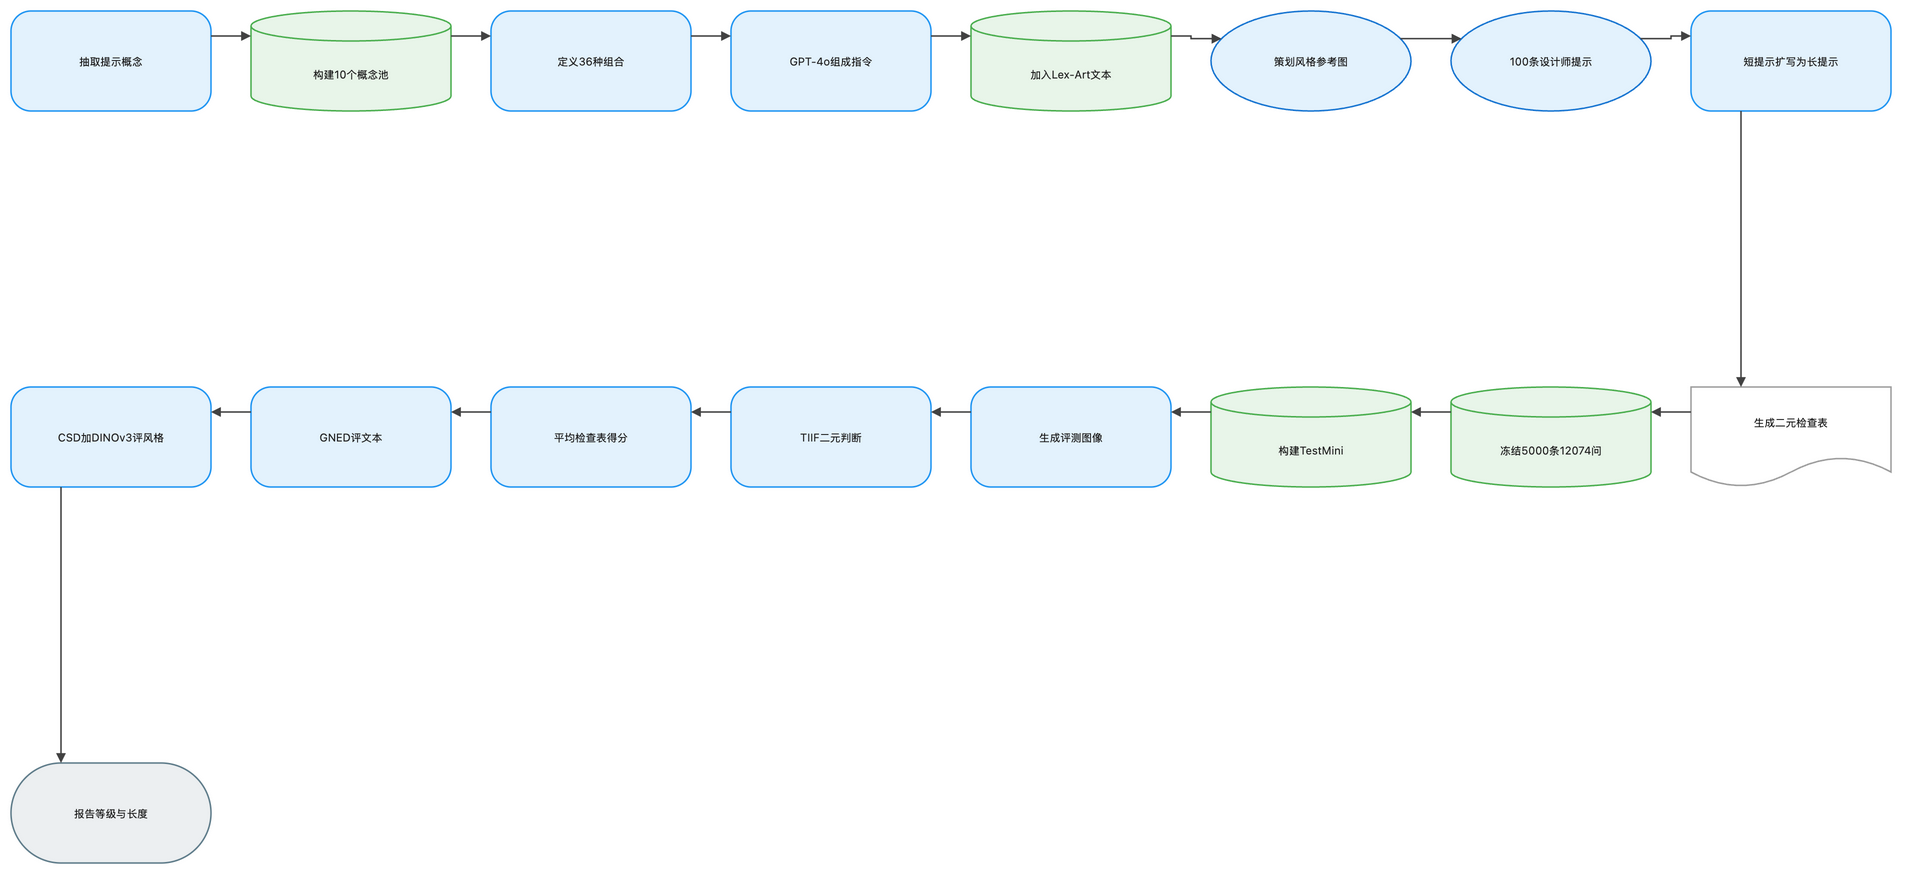

The diagram above was exported from draw.io. Its source (the exported page's mxGraphModel, read from the mxfile embedded in the PNG):
<mxGraphModel dx="1120" dy="720" grid="1" gridSize="8" guides="1" tooltips="1" connect="1" arrows="1" fold="1" page="1" pageScale="1" pageWidth="1888" pageHeight="928" math="1" background="#FFFFFF">
  <root>
    <mxCell id="0" />
    <mxCell id="1" parent="0" />
    <mxCell id="2" value="抽取提示概念" style="rounded=1;arcSize=20;html=1;whiteSpace=wrap;fillColor=#E3F2FD;strokeColor=#2196F3;strokeWidth=1.5;fontColor=#212121;fontSize=11;fontFamily=Inter, Roboto, system-ui, -apple-system, sans-serif;verticalAlign=middle;align=center" vertex="1" parent="1">
      <mxGeometry x="-72" y="-8" width="200" height="100" as="geometry" />
    </mxCell>
    <mxCell id="3" value="构建10个概念池" style="shape=cylinder3;boundedLbl=1;backgroundOutline=1;size=15;html=1;whiteSpace=wrap;fillColor=#E8F5E9;strokeColor=#4CAF50;strokeWidth=1.5;fontColor=#212121;fontSize=11;fontFamily=Inter, Roboto, system-ui, -apple-system, sans-serif;verticalAlign=middle;align=center" vertex="1" parent="1">
      <mxGeometry x="168" y="-8" width="200" height="100" as="geometry" />
    </mxCell>
    <mxCell id="4" value="定义36种组合" style="rounded=1;arcSize=20;html=1;whiteSpace=wrap;fillColor=#E3F2FD;strokeColor=#2196F3;strokeWidth=1.5;fontColor=#212121;fontSize=11;fontFamily=Inter, Roboto, system-ui, -apple-system, sans-serif;verticalAlign=middle;align=center" vertex="1" parent="1">
      <mxGeometry x="408" y="-8" width="200" height="100" as="geometry" />
    </mxCell>
    <mxCell id="5" value="GPT-4o组成指令" style="rounded=1;arcSize=20;html=1;whiteSpace=wrap;fillColor=#E3F2FD;strokeColor=#2196F3;strokeWidth=1.5;fontColor=#212121;fontSize=11;fontFamily=Inter, Roboto, system-ui, -apple-system, sans-serif;verticalAlign=middle;align=center" vertex="1" parent="1">
      <mxGeometry x="648" y="-8" width="200" height="100" as="geometry" />
    </mxCell>
    <mxCell id="6" value="加入Lex-Art文本" style="shape=cylinder3;boundedLbl=1;backgroundOutline=1;size=15;html=1;whiteSpace=wrap;fillColor=#E8F5E9;strokeColor=#4CAF50;strokeWidth=1.5;fontColor=#212121;fontSize=11;fontFamily=Inter, Roboto, system-ui, -apple-system, sans-serif;verticalAlign=middle;align=center" vertex="1" parent="1">
      <mxGeometry x="888" y="-8" width="200" height="100" as="geometry" />
    </mxCell>
    <mxCell id="7" value="策划风格参考图" style="ellipse;html=1;whiteSpace=wrap;fillColor=#E3F2FD;strokeColor=#1976D2;strokeWidth=1.5;fontColor=#212121;fontSize=11;fontFamily=Inter, Roboto, system-ui, -apple-system, sans-serif;verticalAlign=middle;align=center" vertex="1" parent="1">
      <mxGeometry x="1128" y="-8" width="200" height="100" as="geometry" />
    </mxCell>
    <mxCell id="8" value="100条设计师提示" style="ellipse;html=1;whiteSpace=wrap;fillColor=#E3F2FD;strokeColor=#1976D2;strokeWidth=1.5;fontColor=#212121;fontSize=11;fontFamily=Inter, Roboto, system-ui, -apple-system, sans-serif;verticalAlign=middle;align=center" vertex="1" parent="1">
      <mxGeometry x="1368" y="-8" width="200" height="100" as="geometry" />
    </mxCell>
    <mxCell id="9" value="短提示扩写为长提示" style="rounded=1;arcSize=20;html=1;whiteSpace=wrap;fillColor=#E3F2FD;strokeColor=#2196F3;strokeWidth=1.5;fontColor=#212121;fontSize=11;fontFamily=Inter, Roboto, system-ui, -apple-system, sans-serif;verticalAlign=middle;align=center" vertex="1" parent="1">
      <mxGeometry x="1608" y="-8" width="200" height="100" as="geometry" />
    </mxCell>
    <mxCell id="10" value="生成二元检查表" style="shape=document;boundedLbl=1;html=1;whiteSpace=wrap;fillColor=#FFFFFF;strokeColor=#9E9E9E;strokeWidth=1.5;fontColor=#212121;fontSize=11;fontFamily=Inter, Roboto, system-ui, -apple-system, sans-serif;verticalAlign=middle;align=center" vertex="1" parent="1">
      <mxGeometry x="1608" y="368" width="200" height="100" as="geometry" />
    </mxCell>
    <mxCell id="11" value="冻结5000条12074问" style="shape=cylinder3;boundedLbl=1;backgroundOutline=1;size=15;html=1;whiteSpace=wrap;fillColor=#E8F5E9;strokeColor=#4CAF50;strokeWidth=1.5;fontColor=#212121;fontSize=11;fontFamily=Inter, Roboto, system-ui, -apple-system, sans-serif;verticalAlign=middle;align=center" vertex="1" parent="1">
      <mxGeometry x="1368" y="368" width="200" height="100" as="geometry" />
    </mxCell>
    <mxCell id="12" value="构建TestMini" style="shape=cylinder3;boundedLbl=1;backgroundOutline=1;size=15;html=1;whiteSpace=wrap;fillColor=#E8F5E9;strokeColor=#4CAF50;strokeWidth=1.5;fontColor=#212121;fontSize=11;fontFamily=Inter, Roboto, system-ui, -apple-system, sans-serif;verticalAlign=middle;align=center" vertex="1" parent="1">
      <mxGeometry x="1128" y="368" width="200" height="100" as="geometry" />
    </mxCell>
    <mxCell id="13" value="生成评测图像" style="rounded=1;arcSize=20;html=1;whiteSpace=wrap;fillColor=#E3F2FD;strokeColor=#2196F3;strokeWidth=1.5;fontColor=#212121;fontSize=11;fontFamily=Inter, Roboto, system-ui, -apple-system, sans-serif;verticalAlign=middle;align=center" vertex="1" parent="1">
      <mxGeometry x="888" y="368" width="200" height="100" as="geometry" />
    </mxCell>
    <mxCell id="14" value="TIIF二元判断" style="rounded=1;arcSize=20;html=1;whiteSpace=wrap;fillColor=#E3F2FD;strokeColor=#2196F3;strokeWidth=1.5;fontColor=#212121;fontSize=11;fontFamily=Inter, Roboto, system-ui, -apple-system, sans-serif;verticalAlign=middle;align=center" vertex="1" parent="1">
      <mxGeometry x="648" y="368" width="200" height="100" as="geometry" />
    </mxCell>
    <mxCell id="15" value="平均检查表得分" style="rounded=1;arcSize=20;html=1;whiteSpace=wrap;fillColor=#E3F2FD;strokeColor=#2196F3;strokeWidth=1.5;fontColor=#212121;fontSize=11;fontFamily=Inter, Roboto, system-ui, -apple-system, sans-serif;verticalAlign=middle;align=center" vertex="1" parent="1">
      <mxGeometry x="408" y="368" width="200" height="100" as="geometry" />
    </mxCell>
    <mxCell id="16" value="GNED评文本" style="rounded=1;arcSize=20;html=1;whiteSpace=wrap;fillColor=#E3F2FD;strokeColor=#2196F3;strokeWidth=1.5;fontColor=#212121;fontSize=11;fontFamily=Inter, Roboto, system-ui, -apple-system, sans-serif;verticalAlign=middle;align=center" vertex="1" parent="1">
      <mxGeometry x="168" y="368" width="200" height="100" as="geometry" />
    </mxCell>
    <mxCell id="17" value="CSD加DINOv3评风格" style="rounded=1;arcSize=20;html=1;whiteSpace=wrap;fillColor=#E3F2FD;strokeColor=#2196F3;strokeWidth=1.5;fontColor=#212121;fontSize=11;fontFamily=Inter, Roboto, system-ui, -apple-system, sans-serif;verticalAlign=middle;align=center" vertex="1" parent="1">
      <mxGeometry x="-72" y="368" width="200" height="100" as="geometry" />
    </mxCell>
    <mxCell id="18" value="报告等级与长度" style="rounded=1;arcSize=50;html=1;whiteSpace=wrap;fillColor=#ECEFF1;strokeColor=#607D8B;strokeWidth=1.5;fontColor=#212121;fontSize=11;fontFamily=Inter, Roboto, system-ui, -apple-system, sans-serif;verticalAlign=middle;align=center" vertex="1" parent="1">
      <mxGeometry x="-72" y="744" width="200" height="100" as="geometry" />
    </mxCell>
    <mxCell id="19" value="" style="edgeStyle=orthogonalEdgeStyle;rounded=0;orthogonalLoop=1;jettySize=auto;html=1;strokeColor=#424242;strokeWidth=1.5;endArrow=block;endFill=1;exitX=1;exitY=0.25;exitDx=0;exitDy=0;entryX=0;entryY=0.25;entryDx=0;entryDy=0;jumpStyle=arc;jumpSize=8" edge="1" parent="1" source="2" target="3">
      <mxGeometry relative="1" as="geometry" />
    </mxCell>
    <mxCell id="20" value="" style="edgeStyle=orthogonalEdgeStyle;rounded=0;orthogonalLoop=1;jettySize=auto;html=1;strokeColor=#424242;strokeWidth=1.5;endArrow=block;endFill=1;exitX=1;exitY=0.25;exitDx=0;exitDy=0;entryX=0;entryY=0.25;entryDx=0;entryDy=0;jumpStyle=arc;jumpSize=8" edge="1" parent="1" source="3" target="4">
      <mxGeometry relative="1" as="geometry" />
    </mxCell>
    <mxCell id="21" value="" style="edgeStyle=orthogonalEdgeStyle;rounded=0;orthogonalLoop=1;jettySize=auto;html=1;strokeColor=#424242;strokeWidth=1.5;endArrow=block;endFill=1;exitX=1;exitY=0.25;exitDx=0;exitDy=0;entryX=0;entryY=0.25;entryDx=0;entryDy=0;jumpStyle=arc;jumpSize=8" edge="1" parent="1" source="4" target="5">
      <mxGeometry relative="1" as="geometry" />
    </mxCell>
    <mxCell id="22" value="" style="edgeStyle=orthogonalEdgeStyle;rounded=0;orthogonalLoop=1;jettySize=auto;html=1;strokeColor=#424242;strokeWidth=1.5;endArrow=block;endFill=1;exitX=1;exitY=0.25;exitDx=0;exitDy=0;entryX=0;entryY=0.25;entryDx=0;entryDy=0;jumpStyle=arc;jumpSize=8" edge="1" parent="1" source="5" target="6">
      <mxGeometry relative="1" as="geometry" />
    </mxCell>
    <mxCell id="23" value="" style="edgeStyle=orthogonalEdgeStyle;rounded=0;orthogonalLoop=1;jettySize=auto;html=1;strokeColor=#424242;strokeWidth=1.5;endArrow=block;endFill=1;exitX=1;exitY=0.25;exitDx=0;exitDy=0;entryX=0;entryY=0.25;entryDx=0;entryDy=0;jumpStyle=arc;jumpSize=8" edge="1" parent="1" source="6" target="7">
      <mxGeometry relative="1" as="geometry" />
    </mxCell>
    <mxCell id="24" value="" style="edgeStyle=orthogonalEdgeStyle;rounded=0;orthogonalLoop=1;jettySize=auto;html=1;strokeColor=#424242;strokeWidth=1.5;endArrow=block;endFill=1;exitX=1;exitY=0.25;exitDx=0;exitDy=0;entryX=0;entryY=0.25;entryDx=0;entryDy=0;jumpStyle=arc;jumpSize=8" edge="1" parent="1" source="7" target="8">
      <mxGeometry relative="1" as="geometry" />
    </mxCell>
    <mxCell id="25" value="" style="edgeStyle=orthogonalEdgeStyle;rounded=0;orthogonalLoop=1;jettySize=auto;html=1;strokeColor=#424242;strokeWidth=1.5;endArrow=block;endFill=1;exitX=1;exitY=0.25;exitDx=0;exitDy=0;entryX=0;entryY=0.25;entryDx=0;entryDy=0;jumpStyle=arc;jumpSize=8" edge="1" parent="1" source="8" target="9">
      <mxGeometry relative="1" as="geometry" />
    </mxCell>
    <mxCell id="26" value="" style="edgeStyle=orthogonalEdgeStyle;rounded=0;orthogonalLoop=1;jettySize=auto;html=1;strokeColor=#424242;strokeWidth=1.5;endArrow=block;endFill=1;exitX=0.25;exitY=1;exitDx=0;exitDy=0;entryX=0.25;entryY=0;entryDx=0;entryDy=0;jumpStyle=arc;jumpSize=8" edge="1" parent="1" source="9" target="10">
      <mxGeometry relative="1" as="geometry" />
    </mxCell>
    <mxCell id="27" value="" style="edgeStyle=orthogonalEdgeStyle;rounded=0;orthogonalLoop=1;jettySize=auto;html=1;strokeColor=#424242;strokeWidth=1.5;endArrow=block;endFill=1;exitX=0;exitY=0.25;exitDx=0;exitDy=0;entryX=1;entryY=0.25;entryDx=0;entryDy=0;jumpStyle=arc;jumpSize=8" edge="1" parent="1" source="10" target="11">
      <mxGeometry relative="1" as="geometry" />
    </mxCell>
    <mxCell id="28" value="" style="edgeStyle=orthogonalEdgeStyle;rounded=0;orthogonalLoop=1;jettySize=auto;html=1;strokeColor=#424242;strokeWidth=1.5;endArrow=block;endFill=1;exitX=0;exitY=0.25;exitDx=0;exitDy=0;entryX=1;entryY=0.25;entryDx=0;entryDy=0;jumpStyle=arc;jumpSize=8" edge="1" parent="1" source="11" target="12">
      <mxGeometry relative="1" as="geometry" />
    </mxCell>
    <mxCell id="29" value="" style="edgeStyle=orthogonalEdgeStyle;rounded=0;orthogonalLoop=1;jettySize=auto;html=1;strokeColor=#424242;strokeWidth=1.5;endArrow=block;endFill=1;exitX=0;exitY=0.25;exitDx=0;exitDy=0;entryX=1;entryY=0.25;entryDx=0;entryDy=0;jumpStyle=arc;jumpSize=8" edge="1" parent="1" source="12" target="13">
      <mxGeometry relative="1" as="geometry" />
    </mxCell>
    <mxCell id="30" value="" style="edgeStyle=orthogonalEdgeStyle;rounded=0;orthogonalLoop=1;jettySize=auto;html=1;strokeColor=#424242;strokeWidth=1.5;endArrow=block;endFill=1;exitX=0;exitY=0.25;exitDx=0;exitDy=0;entryX=1;entryY=0.25;entryDx=0;entryDy=0;jumpStyle=arc;jumpSize=8" edge="1" parent="1" source="13" target="14">
      <mxGeometry relative="1" as="geometry" />
    </mxCell>
    <mxCell id="31" value="" style="edgeStyle=orthogonalEdgeStyle;rounded=0;orthogonalLoop=1;jettySize=auto;html=1;strokeColor=#424242;strokeWidth=1.5;endArrow=block;endFill=1;exitX=0;exitY=0.25;exitDx=0;exitDy=0;entryX=1;entryY=0.25;entryDx=0;entryDy=0;jumpStyle=arc;jumpSize=8" edge="1" parent="1" source="14" target="15">
      <mxGeometry relative="1" as="geometry" />
    </mxCell>
    <mxCell id="32" value="" style="edgeStyle=orthogonalEdgeStyle;rounded=0;orthogonalLoop=1;jettySize=auto;html=1;strokeColor=#424242;strokeWidth=1.5;endArrow=block;endFill=1;exitX=0;exitY=0.25;exitDx=0;exitDy=0;entryX=1;entryY=0.25;entryDx=0;entryDy=0;jumpStyle=arc;jumpSize=8" edge="1" parent="1" source="15" target="16">
      <mxGeometry relative="1" as="geometry" />
    </mxCell>
    <mxCell id="33" value="" style="edgeStyle=orthogonalEdgeStyle;rounded=0;orthogonalLoop=1;jettySize=auto;html=1;strokeColor=#424242;strokeWidth=1.5;endArrow=block;endFill=1;exitX=0;exitY=0.25;exitDx=0;exitDy=0;entryX=1;entryY=0.25;entryDx=0;entryDy=0;jumpStyle=arc;jumpSize=8" edge="1" parent="1" source="16" target="17">
      <mxGeometry relative="1" as="geometry" />
    </mxCell>
    <mxCell id="34" value="" style="edgeStyle=orthogonalEdgeStyle;rounded=0;orthogonalLoop=1;jettySize=auto;html=1;strokeColor=#424242;strokeWidth=1.5;endArrow=block;endFill=1;exitX=0.25;exitY=1;exitDx=0;exitDy=0;entryX=0.25;entryY=0;entryDx=0;entryDy=0;jumpStyle=arc;jumpSize=8" edge="1" parent="1" source="17" target="18">
      <mxGeometry relative="1" as="geometry" />
    </mxCell>
  </root>
</mxGraphModel>